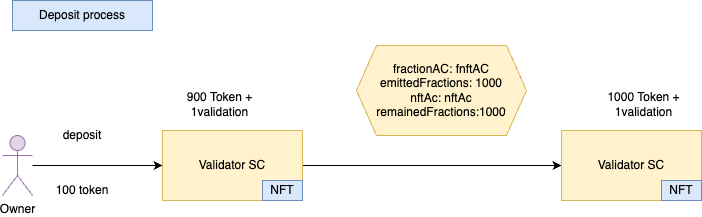

The diagram above was exported from draw.io. Its source (the exported page's mxGraphModel, read from the mxfile embedded in the PNG):
<mxGraphModel dx="954" dy="458" grid="1" gridSize="10" guides="1" tooltips="1" connect="1" arrows="1" fold="1" page="1" pageScale="1" pageWidth="827" pageHeight="1169" math="0" shadow="0">
  <root>
    <mxCell id="0" />
    <mxCell id="1" parent="0" />
    <mxCell id="2" value="" style="edgeStyle=orthogonalEdgeStyle;rounded=0;orthogonalLoop=1;jettySize=auto;html=1;entryX=0;entryY=0.5;entryDx=0;entryDy=0;" edge="1" source="3" target="9" parent="1">
      <mxGeometry relative="1" as="geometry">
        <mxPoint x="211" y="1215" as="targetPoint" />
      </mxGeometry>
    </mxCell>
    <mxCell id="3" value="Owner" style="shape=umlActor;verticalLabelPosition=bottom;verticalAlign=top;html=1;outlineConnect=0;fillColor=#e1d5e7;strokeColor=#9673a6;" vertex="1" parent="1">
      <mxGeometry x="41" y="1185" width="30" height="60" as="geometry" />
    </mxCell>
    <mxCell id="4" value="deposit" style="text;html=1;strokeColor=none;fillColor=none;align=center;verticalAlign=middle;whiteSpace=wrap;rounded=0;" vertex="1" parent="1">
      <mxGeometry x="91" y="1170" width="60" height="30" as="geometry" />
    </mxCell>
    <mxCell id="5" value="" style="endArrow=classic;html=1;rounded=0;exitX=1;exitY=0.5;exitDx=0;exitDy=0;entryX=0;entryY=0.5;entryDx=0;entryDy=0;" edge="1" source="9" target="6" parent="1">
      <mxGeometry width="50" height="50" relative="1" as="geometry">
        <mxPoint x="331" y="1215" as="sourcePoint" />
        <mxPoint x="561" y="1210" as="targetPoint" />
      </mxGeometry>
    </mxCell>
    <mxCell id="6" value="Validator SC" style="whiteSpace=wrap;html=1;verticalAlign=middle;fillColor=#fff2cc;strokeColor=#d6b656;" vertex="1" parent="1">
      <mxGeometry x="600" y="1180" width="140" height="70" as="geometry" />
    </mxCell>
    <mxCell id="7" value="NFT" style="text;html=1;strokeColor=#6c8ebf;fillColor=#dae8fc;align=center;verticalAlign=middle;whiteSpace=wrap;rounded=0;" vertex="1" parent="1">
      <mxGeometry x="700" y="1230" width="40" height="20" as="geometry" />
    </mxCell>
    <mxCell id="8" value="Deposit process" style="text;html=1;strokeColor=#6c8ebf;fillColor=#dae8fc;align=center;verticalAlign=middle;whiteSpace=wrap;rounded=0;" vertex="1" parent="1">
      <mxGeometry x="51" y="1050" width="140" height="30" as="geometry" />
    </mxCell>
    <mxCell id="9" value="Validator SC" style="whiteSpace=wrap;html=1;verticalAlign=middle;fillColor=#fff2cc;strokeColor=#d6b656;" vertex="1" parent="1">
      <mxGeometry x="201" y="1180" width="140" height="70" as="geometry" />
    </mxCell>
    <mxCell id="10" value="fractionAC: fnftAC&lt;br&gt;emittedFractions: 1000&lt;br&gt;nftAc: nftAc&lt;br&gt;remainedFractions:1000" style="shape=hexagon;perimeter=hexagonPerimeter2;whiteSpace=wrap;html=1;fixedSize=1;fillColor=#fff2cc;strokeColor=#d6b656;" vertex="1" parent="1">
      <mxGeometry x="395" y="1095" width="170" height="90" as="geometry" />
    </mxCell>
    <mxCell id="11" value="NFT" style="text;html=1;strokeColor=#6c8ebf;fillColor=#dae8fc;align=center;verticalAlign=middle;whiteSpace=wrap;rounded=0;" vertex="1" parent="1">
      <mxGeometry x="301" y="1230" width="40" height="20" as="geometry" />
    </mxCell>
    <mxCell id="12" value="100 token" style="text;html=1;strokeColor=none;fillColor=none;align=center;verticalAlign=middle;whiteSpace=wrap;rounded=0;" vertex="1" parent="1">
      <mxGeometry x="91" y="1225" width="60" height="30" as="geometry" />
    </mxCell>
    <mxCell id="13" value="1000 Token + 1validation" style="text;html=1;strokeColor=none;fillColor=none;align=center;verticalAlign=middle;whiteSpace=wrap;rounded=0;" vertex="1" parent="1">
      <mxGeometry x="640" y="1139" width="85" height="30" as="geometry" />
    </mxCell>
    <mxCell id="14" value="900 Token + 1validation" style="text;html=1;strokeColor=none;fillColor=none;align=center;verticalAlign=middle;whiteSpace=wrap;rounded=0;" vertex="1" parent="1">
      <mxGeometry x="216" y="1139" width="85" height="30" as="geometry" />
    </mxCell>
  </root>
</mxGraphModel>